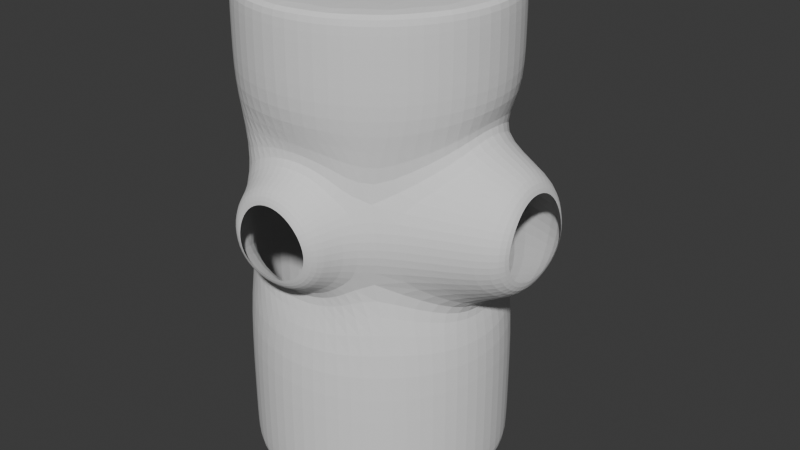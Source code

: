 # Source: circle_cylinder.blend  (saved by Blender 4.5.87; exported with 4.5.12 LTS)
import bpy
from mathutils import Matrix  # noqa: F401  (used for matrix-valued properties, if any)

bpy.ops.wm.read_factory_settings(use_empty=True)
scene = bpy.context.scene
scene.name = 'Scene'

# ---- collections
col_collection = bpy.data.collections.new('Collection'); scene.collection.children.link(col_collection)

# ---- world
world_world = bpy.data.worlds.new('World'); scene.world = world_world
world_world.use_nodes = True; world_world.node_tree.nodes.clear()
_N = world_world.node_tree.nodes; _L = world_world.node_tree.links
n0 = _N.new('ShaderNodeOutputWorld'); n0.name = 'World Output'; n0.location = (200, 100)
n1 = _N.new('ShaderNodeBackground'); n1.name = 'Background'; n1.location = (-200, 100)
n1.inputs[0].default_value = (0.05088, 0.05088, 0.05088, 1.0)
_L.new(n1.outputs[0], n0.inputs[0])
n0.is_active_output = True
world_world.color = (0.05088, 0.05088, 0.05088)
world_world.sun_shadow_jitter_overblur = 0.0

# ---- meshes
me_cylinder_006 = bpy.data.meshes.new('Cylinder.006')
me_cylinder_006.from_pydata([(0.0, 0.52, -0.3975), (0.009431, 0.5875, -0.1744), (0.02137, 0.4105, 0.2463), (0.0, 0.52, 0.3975), (0.0, 0.52, 0.5963), (0.199, 0.4804, 0.5962), (0.199, 0.4804, 0.3975), (0.1109, 0.5724, 0.1579), (0.127, 0.4126, -0.2094), (0.199, 0.4804, -0.3975), (0.3677, 0.3677, 0.5962), (0.3677, 0.3677, 0.3975), (0.6707, 0.1379, 0.0918), (0.6588, 0.2317, 0.01462), (0.6893, 0.1534, -0.07488), (0.3677, 0.3677, -0.3975), (0.4804, 0.199, 0.5962), (0.4804, 0.199, 0.3975), (0.6536, 0.1026, 0.2067), (0.4317, 0.1812, -0.2729), (0.4804, 0.199, -0.3975), (0.52, 0.0, 0.5962), (0.52, 0.0, 0.3975), (0.6561, -0.01445, 0.2304), (0.4357, 0.02057, -0.327), (0.52, 0.0, -0.3975), (0.4804, -0.199, 0.5962), (0.4804, -0.199, 0.3975), (0.6634, -0.1284, 0.1933), (0.4383, -0.1456, -0.2936), (0.4804, -0.199, -0.3975), (0.3677, -0.3677, 0.5962), (0.3677, -0.3677, 0.3975), (0.6926, -0.1517, 0.07638), (0.6682, -0.231, -0.01403), (0.679, -0.1368, -0.09083), (0.3677, -0.3677, -0.3975), (0.199, -0.4804, 0.5962), (0.199, -0.4804, 0.3975), (0.1231, -0.5681, 0.1703), (0.1371, -0.3955, -0.2219), (0.199, -0.4804, -0.3975), (0.0, -0.52, 0.5962), (0.0, -0.52, 0.3975), (0.02203, -0.5748, 0.1978), (0.01131, -0.4061, -0.2535), (0.0, -0.52, -0.3975), (-0.199, -0.4804, 0.5962), (-0.199, -0.4804, 0.3975), (-0.07848, -0.5802, 0.1718), (-0.1131, -0.4198, -0.2179), (-0.199, -0.4804, -0.3975), (-0.3677, -0.3677, 0.5962), (-0.3677, -0.3677, 0.3975), (-0.1036, -0.587, 0.06996), (-0.182, -0.5841, -0.0003392), (-0.1095, -0.598, -0.07653), (-0.3677, -0.3677, -0.3975), (-0.4804, -0.199, 0.5962), (-0.4804, -0.199, 0.3975), (-0.4804, -0.199, 0.1987), (-0.4804, -0.199, -2.98e-08), (-0.4804, -0.199, -0.1988), (-0.4804, -0.199, -0.3975), (-0.52, 0.0, 0.5962), (-0.52, 0.0, 0.3975), (-0.52, 0.0, 0.1987), (-0.52, 0.0, -2.98e-08), (-0.52, 0.0, -0.1988), (-0.52, 0.0, -0.3975), (-0.4804, 0.199, 0.5962), (-0.4804, 0.199, 0.3975), (-0.4804, 0.199, 0.1987), (-0.4804, 0.199, -2.98e-08), (-0.4804, 0.199, -0.1988), (-0.4804, 0.199, -0.3975), (-0.3677, 0.3677, 0.5962), (-0.3677, 0.3677, 0.3975), (-0.08636, 0.6053, 0.07), (-0.1632, 0.5982, 0.01121), (-0.09111, 0.6127, -0.05233), (-0.3677, 0.3677, -0.3975), (-0.199, 0.4804, 0.5962), (-0.199, 0.4804, 0.3975), (-0.0688, 0.5847, 0.163), (-0.114, 0.4352, -0.2008), (-0.199, 0.4804, -0.3975), (0.1305, 0.6002, 0.06572), (0.1974, 0.572, -0.001366), (0.1264, 0.6042, -0.06218), (0.1546, -0.5892, 0.06962), (0.2201, -0.5501, -0.006233), (0.1443, -0.5674, -0.07916), (0.6644, -0.1021, -0.2063), (0.4296, -0.1816, 0.2724), (0.6631, 0.01498, -0.23), (0.4256, -0.02106, 0.3266), (0.6648, 0.1291, -0.1927), (0.423, 0.1451, 0.2931), (0.6535, 0.1922, 0.1279), (0.6795, 0.1675, 0.01051), (0.6653, 0.2095, -0.1033), (0.6699, -0.2087, 0.104), (0.6863, -0.1661, -0.00927), (0.6651, -0.1917, -0.1275), (0.6794, -0.0727, -0.1474), (0.6838, -0.09261, 0.1399), (0.6791, 0.01119, -0.1646), (0.6741, -0.01, 0.1656), (0.6848, 0.09409, -0.1386), (0.6716, 0.07384, 0.1484), (0.2355, -0.4022, 0.1196), (0.2665, -0.3932, -0.006423), (0.2305, -0.3907, -0.1314), (-0.1977, -0.4444, 0.1264), (-0.2338, -0.4419, 0.001443), (-0.2028, -0.4329, -0.1246), (-0.086, -0.5692, -0.1763), (-0.1043, -0.4396, 0.2169), (0.01376, -0.5563, -0.2042), (0.02143, -0.429, 0.2486), (0.1145, -0.5477, -0.1788), (0.1458, -0.4153, 0.213), (0.1969, -0.5606, 0.09578), (0.1687, -0.5765, -0.005919), (0.1895, -0.5447, -0.1066), (-0.1528, -0.5819, 0.09952), (-0.1252, -0.5946, -0.002334), (-0.1582, -0.5808, -0.1017), (-0.0563, -0.5876, -0.1306), (-0.0501, -0.5892, 0.1224), (0.0164, -0.5754, -0.1499), (0.02261, -0.5893, 0.1421), (0.08966, -0.569, -0.1314), (0.09805, -0.5901, 0.1232), (0.2261, 0.3946, 0.1179), (0.2544, 0.3951, -0.004199), (0.2181, 0.4017, -0.124), (-0.1913, 0.4337, 0.1328), (-0.2276, 0.4403, 0.01299), (-0.1993, 0.4408, -0.1091), (-0.07912, 0.5952, -0.1472), (0.005452, 0.4249, -0.2375), (-0.1002, 0.4228, 0.2182), (0.02116, 0.5762, 0.184), (0.1008, 0.582, -0.1545), (0.1408, 0.4002, 0.2096), (0.1761, 0.5716, 0.09059), (0.1454, 0.6003, 0.001172), (0.1701, 0.577, -0.0916), (-0.1362, 0.5925, 0.09982), (-0.105, 0.6105, 0.009574), (-0.1424, 0.5995, -0.07925), (-0.0477, 0.6094, -0.09885), (0.01294, 0.6034, -0.1173), (-0.04047, 0.6005, 0.1132), (0.02088, 0.5948, 0.1276), (0.07686, 0.6037, -0.1045), (0.08376, 0.5966, 0.1109), (0.0, 0.5043, 0.795), (0.0, 0.52, 0.7796), (0.193, 0.4659, 0.795), (0.199, 0.4804, 0.7796), (0.3566, 0.3566, 0.795), (0.3677, 0.3677, 0.7796), (0.4659, 0.193, 0.795), (0.4804, 0.199, 0.7796), (0.5043, 0.0, 0.795), (0.52, 0.0, 0.7796), (0.4659, -0.193, 0.795), (0.4804, -0.199, 0.7796), (0.3566, -0.3566, 0.795), (0.3677, -0.3677, 0.7796), (0.193, -0.4659, 0.795), (0.199, -0.4804, 0.7796), (0.0, -0.5043, 0.795), (0.0, -0.52, 0.7796), (-0.193, -0.4659, 0.795), (-0.199, -0.4804, 0.7796), (-0.3566, -0.3566, 0.795), (-0.3677, -0.3677, 0.7796), (-0.4659, -0.193, 0.795), (-0.4804, -0.199, 0.7796), (-0.5043, 0.0, 0.795), (-0.52, 0.0, 0.7796), (-0.4659, 0.193, 0.795), (-0.4804, 0.199, 0.7796), (-0.3566, 0.3566, 0.795), (-0.3677, 0.3677, 0.7796), (-0.193, 0.4659, 0.795), (-0.199, 0.4804, 0.7796), (0.0, 0.5029, -1.085), (0.0, 0.52, -1.069), (0.1924, 0.4646, -1.085), (0.199, 0.4804, -1.069), (0.3556, 0.3556, -1.085), (0.3677, 0.3677, -1.069), (0.4646, 0.1924, -1.085), (0.4804, 0.199, -1.069), (0.5029, 0.0, -1.085), (0.52, 0.0, -1.069), (0.4646, -0.1924, -1.085), (0.4804, -0.199, -1.069), (0.3556, -0.3556, -1.085), (0.3677, -0.3677, -1.069), (0.1924, -0.4646, -1.085), (0.199, -0.4804, -1.069), (0.0, -0.5029, -1.085), (0.0, -0.52, -1.069), (-0.1924, -0.4646, -1.085), (-0.199, -0.4804, -1.069), (-0.3556, -0.3556, -1.085), (-0.3677, -0.3677, -1.069), (-0.4646, -0.1924, -1.085), (-0.4804, -0.199, -1.069), (-0.5029, 0.0, -1.085), (-0.52, 0.0, -1.069), (-0.4646, 0.1924, -1.085), (-0.4804, 0.199, -1.069), (-0.3556, 0.3556, -1.085), (-0.3677, 0.3677, -1.069), (-0.1924, 0.4646, -1.085), (-0.199, 0.4804, -1.069), (0.0, 0.52, -0.8325), (0.199, 0.4804, -0.8325), (-0.199, 0.4804, -0.8325), (0.3677, 0.3677, -0.8325), (0.4804, 0.199, -0.8325), (0.52, 0.0, -0.8325), (0.4804, -0.199, -0.8325), (0.3677, -0.3677, -0.8325), (0.199, -0.4804, -0.8325), (0.0, -0.52, -0.8325), (-0.199, -0.4804, -0.8325), (-0.3677, -0.3677, -0.8325), (-0.4804, -0.199, -0.8325), (-0.52, 0.0, -0.8325), (-0.4804, 0.199, -0.8325), (-0.3677, 0.3677, -0.8325)], [], [(238, 81, 86, 225), (86, 85, 142, 0), (143, 83, 3, 2), (83, 82, 4, 3), (237, 75, 81, 238), (81, 140, 85, 86), (138, 77, 83, 143), (77, 76, 82, 83), (236, 69, 75, 237), (75, 74, 140, 81), (74, 73, 139, 140), (73, 72, 138, 139), (72, 71, 77, 138), (71, 70, 76, 77), (235, 63, 69, 236), (69, 68, 74, 75), (68, 67, 73, 74), (67, 66, 72, 73), (66, 65, 71, 72), (65, 64, 70, 71), (234, 57, 63, 235), (63, 62, 68, 69), (62, 61, 67, 68), (61, 60, 66, 67), (60, 59, 65, 66), (59, 58, 64, 65), (233, 51, 57, 234), (57, 116, 62, 63), (116, 115, 61, 62), (115, 114, 60, 61), (114, 53, 59, 60), (53, 52, 58, 59), (232, 46, 51, 233), (51, 50, 116, 57), (118, 48, 53, 114), (48, 47, 52, 53), (231, 41, 46, 232), (46, 45, 50, 51), (120, 43, 48, 118), (43, 42, 47, 48), (230, 36, 41, 231), (41, 40, 45, 46), (122, 38, 43, 120), (38, 37, 42, 43), (229, 30, 36, 230), (36, 113, 40, 41), (111, 32, 38, 122), (32, 31, 37, 38), (228, 25, 30, 229), (30, 29, 113, 36), (94, 27, 32, 111), (27, 26, 31, 32), (227, 20, 25, 228), (25, 24, 29, 30), (96, 22, 27, 94), (22, 21, 26, 27), (226, 15, 20, 227), (20, 19, 24, 25), (98, 17, 22, 96), (17, 16, 21, 22), (224, 9, 15, 226), (15, 137, 19, 20), (135, 11, 17, 98), (11, 10, 16, 17), (223, 0, 9, 224), (9, 8, 137, 15), (146, 6, 11, 135), (6, 5, 10, 11), (0, 142, 8, 9), (2, 3, 6, 146), (3, 4, 5, 6), (99, 13, 136, 135), (13, 101, 137, 136), (34, 102, 111, 112), (104, 34, 112, 113), (93, 104, 113, 29), (102, 28, 94, 111), (95, 93, 29, 24), (28, 23, 96, 94), (97, 95, 24, 19), (23, 18, 98, 96), (101, 97, 19, 137), (18, 99, 135, 98), (12, 100, 13, 99), (100, 14, 101, 13), (103, 33, 102, 34), (35, 103, 34, 104), (105, 35, 104, 93), (33, 106, 28, 102), (107, 105, 93, 95), (106, 108, 23, 28), (109, 107, 95, 97), (108, 110, 18, 23), (14, 109, 97, 101), (110, 12, 99, 18), (123, 91, 112, 111), (91, 125, 113, 112), (55, 126, 114, 115), (128, 55, 115, 116), (117, 128, 116, 50), (126, 49, 118, 114), (119, 117, 50, 45), (49, 44, 120, 118), (121, 119, 45, 40), (44, 39, 122, 120), (125, 121, 40, 113), (39, 123, 111, 122), (90, 124, 91, 123), (124, 92, 125, 91), (127, 54, 126, 55), (56, 127, 55, 128), (129, 56, 128, 117), (54, 130, 49, 126), (131, 129, 117, 119), (130, 132, 44, 49), (133, 131, 119, 121), (132, 134, 39, 44), (92, 133, 121, 125), (134, 90, 123, 39), (88, 147, 135, 136), (149, 88, 136, 137), (150, 79, 139, 138), (79, 152, 140, 139), (141, 1, 142, 85), (144, 84, 143, 2), (152, 141, 85, 140), (84, 150, 138, 143), (145, 149, 137, 8), (147, 7, 146, 135), (1, 145, 8, 142), (7, 144, 2, 146), (148, 87, 147, 88), (89, 148, 88, 149), (78, 151, 79, 150), (151, 80, 152, 79), (153, 154, 1, 141), (156, 155, 84, 144), (80, 153, 141, 152), (155, 78, 150, 84), (157, 89, 149, 145), (87, 158, 7, 147), (154, 157, 145, 1), (158, 156, 144, 7), (162, 160, 159, 161), (164, 162, 161, 163), (166, 164, 163, 165), (168, 166, 165, 167), (170, 168, 167, 169), (172, 170, 169, 171), (174, 172, 171, 173), (176, 174, 173, 175), (178, 176, 175, 177), (180, 178, 177, 179), (182, 180, 179, 181), (184, 182, 181, 183), (186, 184, 183, 185), (188, 186, 185, 187), (190, 188, 187, 189), (160, 190, 189, 159), (161, 159, 189, 187, 185, 183, 181, 179, 177, 175, 173, 171, 169, 167, 165, 163), (4, 160, 162, 5), (82, 190, 160, 4), (5, 162, 164, 10), (10, 164, 166, 16), (16, 166, 168, 21), (21, 168, 170, 26), (26, 170, 172, 31), (31, 172, 174, 37), (37, 174, 176, 42), (42, 176, 178, 47), (47, 178, 180, 52), (52, 180, 182, 58), (58, 182, 184, 64), (64, 184, 186, 70), (70, 186, 188, 76), (76, 188, 190, 82), (192, 194, 193, 191), (194, 196, 195, 193), (196, 198, 197, 195), (198, 200, 199, 197), (200, 202, 201, 199), (202, 204, 203, 201), (204, 206, 205, 203), (206, 208, 207, 205), (208, 210, 209, 207), (210, 212, 211, 209), (212, 214, 213, 211), (214, 216, 215, 213), (216, 218, 217, 215), (218, 220, 219, 217), (220, 222, 221, 219), (222, 192, 191, 221), (191, 193, 195, 197, 199, 201, 203, 205, 207, 209, 211, 213, 215, 217, 219, 221), (220, 238, 225, 222), (218, 237, 238, 220), (216, 236, 237, 218), (214, 235, 236, 216), (212, 234, 235, 214), (210, 233, 234, 212), (208, 232, 233, 210), (206, 231, 232, 208), (204, 230, 231, 206), (202, 229, 230, 204), (200, 228, 229, 202), (198, 227, 228, 200), (196, 226, 227, 198), (194, 224, 226, 196), (222, 225, 223, 192), (192, 223, 224, 194), (225, 86, 0, 223)])
_uv = me_cylinder_006.uv_layers.new(name='UVMap')
_uv.uv.foreach_set('vector', [0.125, 0.5339, 0.125, 0.625, 0.0625, 0.625, 0.0625, 0.5339, 0.0625, 0.625, 0.0625, 0.6875, 0.0, 0.6875, 0.0, 0.625, 0.0625, 0.8125, 0.0625, 0.875, 0.0, 0.875, 0.0, 0.8125, 0.0625, 0.875, 0.0625, 0.9375, 0.0, 0.9375, 0.0, 0.875, 0.1875, 0.5339, 0.1875, 0.625, 0.125, 0.625, 0.125, 0.5339, 0.125, 0.625, 0.125, 0.6875, 0.0625, 0.6875, 0.0625, 0.625, 0.125, 0.8125, 0.125, 0.875, 0.0625, 0.875, 0.0625, 0.8125, 0.125, 0.875, 0.125, 0.9375, 0.0625, 0.9375, 0.0625, 0.875, 0.25, 0.5339, 0.25, 0.625, 0.1875, 0.625, 0.1875, 0.5339, 0.1875, 0.625, 0.1875, 0.6875, 0.125, 0.6875, 0.125, 0.625, 0.1875, 0.6875, 0.1875, 0.75, 0.125, 0.75, 0.125, 0.6875, 0.1875, 0.75, 0.1875, 0.8125, 0.125, 0.8125, 0.125, 0.75, 0.1875, 0.8125, 0.1875, 0.875, 0.125, 0.875, 0.125, 0.8125, 0.1875, 0.875, 0.1875, 0.9375, 0.125, 0.9375, 0.125, 0.875, 0.3125, 0.5339, 0.3125, 0.625, 0.25, 0.625, 0.25, 0.5339, 0.25, 0.625, 0.25, 0.6875, 0.1875, 0.6875, 0.1875, 0.625, 0.25, 0.6875, 0.25, 0.75, 0.1875, 0.75, 0.1875, 0.6875, 0.25, 0.75, 0.25, 0.8125, 0.1875, 0.8125, 0.1875, 0.75, 0.25, 0.8125, 0.25, 0.875, 0.1875, 0.875, 0.1875, 0.8125, 0.25, 0.875, 0.25, 0.9375, 0.1875, 0.9375, 0.1875, 0.875, 0.375, 0.5339, 0.375, 0.625, 0.3125, 0.625, 0.3125, 0.5339, 0.3125, 0.625, 0.3125, 0.6875, 0.25, 0.6875, 0.25, 0.625, 0.3125, 0.6875, 0.3125, 0.75, 0.25, 0.75, 0.25, 0.6875, 0.3125, 0.75, 0.3125, 0.8125, 0.25, 0.8125, 0.25, 0.75, 0.3125, 0.8125, 0.3125, 0.875, 0.25, 0.875, 0.25, 0.8125, 0.3125, 0.875, 0.3125, 0.9375, 0.25, 0.9375, 0.25, 0.875, 0.4375, 0.5339, 0.4375, 0.625, 0.375, 0.625, 0.375, 0.5339, 0.375, 0.625, 0.375, 0.6875, 0.3125, 0.6875, 0.3125, 0.625, 0.375, 0.6875, 0.375, 0.75, 0.3125, 0.75, 0.3125, 0.6875, 0.375, 0.75, 0.375, 0.8125, 0.3125, 0.8125, 0.3125, 0.75, 0.375, 0.8125, 0.375, 0.875, 0.3125, 0.875, 0.3125, 0.8125, 0.375, 0.875, 0.375, 0.9375, 0.3125, 0.9375, 0.3125, 0.875, 0.5, 0.5339, 0.5, 0.625, 0.4375, 0.625, 0.4375, 0.5339, 0.4375, 0.625, 0.4375, 0.6875, 0.375, 0.6875, 0.375, 0.625, 0.4375, 0.8125, 0.4375, 0.875, 0.375, 0.875, 0.375, 0.8125, 0.4375, 0.875, 0.4375, 0.9375, 0.375, 0.9375, 0.375, 0.875, 0.5625, 0.5339, 0.5625, 0.625, 0.5, 0.625, 0.5, 0.5339, 0.5, 0.625, 0.5, 0.6875, 0.4375, 0.6875, 0.4375, 0.625, 0.5, 0.8125, 0.5, 0.875, 0.4375, 0.875, 0.4375, 0.8125, 0.5, 0.875, 0.5, 0.9375, 0.4375, 0.9375, 0.4375, 0.875, 0.625, 0.5339, 0.625, 0.625, 0.5625, 0.625, 0.5625, 0.5339, 0.5625, 0.625, 0.5625, 0.6875, 0.5, 0.6875, 0.5, 0.625, 0.5625, 0.8125, 0.5625, 0.875, 0.5, 0.875, 0.5, 0.8125, 0.5625, 0.875, 0.5625, 0.9375, 0.5, 0.9375, 0.5, 0.875, 0.6875, 0.5339, 0.6875, 0.625, 0.625, 0.625, 0.625, 0.5339, 0.625, 0.625, 0.625, 0.6875, 0.5625, 0.6875, 0.5625, 0.625, 0.625, 0.8125, 0.625, 0.875, 0.5625, 0.875, 0.5625, 0.8125, 0.625, 0.875, 0.625, 0.9375, 0.5625, 0.9375, 0.5625, 0.875, 0.75, 0.5339, 0.75, 0.625, 0.6875, 0.625, 0.6875, 0.5339, 0.6875, 0.625, 0.6875, 0.6875, 0.625, 0.6875, 0.625, 0.625, 0.6875, 0.8125, 0.6875, 0.875, 0.625, 0.875, 0.625, 0.8125, 0.6875, 0.875, 0.6875, 0.9375, 0.625, 0.9375, 0.625, 0.875, 0.8125, 0.5339, 0.8125, 0.625, 0.75, 0.625, 0.75, 0.5339, 0.75, 0.625, 0.75, 0.6875, 0.6875, 0.6875, 0.6875, 0.625, 0.75, 0.8125, 0.75, 0.875, 0.6875, 0.875, 0.6875, 0.8125, 0.75, 0.875, 0.75, 0.9375, 0.6875, 0.9375, 0.6875, 0.875, 0.875, 0.5339, 0.875, 0.625, 0.8125, 0.625, 0.8125, 0.5339, 0.8125, 0.625, 0.8125, 0.6875, 0.75, 0.6875, 0.75, 0.625, 0.8125, 0.8125, 0.8125, 0.875, 0.75, 0.875, 0.75, 0.8125, 0.8125, 0.875, 0.8125, 0.9375, 0.75, 0.9375, 0.75, 0.875, 0.9375, 0.5339, 0.9375, 0.625, 0.875, 0.625, 0.875, 0.5339, 0.875, 0.625, 0.875, 0.6875, 0.8125, 0.6875, 0.8125, 0.625, 0.875, 0.8125, 0.875, 0.875, 0.8125, 0.875, 0.8125, 0.8125, 0.875, 0.875, 0.875, 0.9375, 0.8125, 0.9375, 0.8125, 0.875, 1.0, 0.5339, 1.0, 0.625, 0.9375, 0.625, 0.9375, 0.5339, 0.9375, 0.625, 0.9375, 0.6875, 0.875, 0.6875, 0.875, 0.625, 0.9375, 0.8125, 0.9375, 0.875, 0.875, 0.875, 0.875, 0.8125, 0.9375, 0.875, 0.9375, 0.9375, 0.875, 0.9375, 0.875, 0.875, 1.0, 0.625, 1.0, 0.6875, 0.9375, 0.6875, 0.9375, 0.625, 1.0, 0.8125, 1.0, 0.875, 0.9375, 0.875, 0.9375, 0.8125, 1.0, 0.875, 1.0, 0.9375, 0.9375, 0.9375, 0.9375, 0.875, 0.823, 0.7828, 0.8284, 0.7619, 0.875, 0.75, 0.875, 0.8125, 0.8284, 0.7619, 0.8215, 0.7285, 0.875, 0.6875, 0.875, 0.75, 0.6674, 0.7422, 0.6785, 0.7715, 0.625, 0.8125, 0.625, 0.75, 0.677, 0.7172, 0.6674, 0.7422, 0.625, 0.75, 0.625, 0.6875, 0.7083, 0.7064, 0.677, 0.7172, 0.625, 0.6875, 0.6875, 0.6875, 0.6785, 0.7715, 0.7085, 0.7894, 0.6875, 0.8125, 0.625, 0.8125, 0.75, 0.706, 0.7083, 0.7064, 0.6875, 0.6875, 0.75, 0.6875, 0.7085, 0.7894, 0.75, 0.794, 0.75, 0.8125, 0.6875, 0.8125, 0.7804, 0.7236, 0.75, 0.706, 0.75, 0.6875, 0.8125, 0.6875, 0.75, 0.794, 0.7824, 0.7897, 0.8125, 0.8125, 0.75, 0.8125, 0.8215, 0.7285, 0.7804, 0.7236, 0.8125, 0.6875, 0.875, 0.6875, 0.7824, 0.7897, 0.823, 0.7828, 0.875, 0.8125, 0.8125, 0.8125, 0.7919, 0.7699, 0.7994, 0.7661, 0.8284, 0.7619, 0.823, 0.7828, 0.7994, 0.7661, 0.7899, 0.7492, 0.8215, 0.7285, 0.8284, 0.7619, 0.6964, 0.7417, 0.7058, 0.756, 0.6785, 0.7715, 0.6674, 0.7422, 0.7026, 0.7275, 0.6964, 0.7417, 0.6674, 0.7422, 0.677, 0.7172, 0.7214, 0.7189, 0.7026, 0.7275, 0.677, 0.7172, 0.7083, 0.7064, 0.7058, 0.756, 0.7214, 0.7759, 0.7085, 0.7894, 0.6785, 0.7715, 0.75, 0.7184, 0.7214, 0.7189, 0.7083, 0.7064, 0.75, 0.706, 0.7214, 0.7759, 0.75, 0.7816, 0.75, 0.794, 0.7085, 0.7894, 0.7606, 0.7453, 0.75, 0.7184, 0.75, 0.706, 0.7804, 0.7236, 0.75, 0.7816, 0.7638, 0.7752, 0.7824, 0.7897, 0.75, 0.794, 0.7899, 0.7492, 0.7606, 0.7453, 0.7804, 0.7236, 0.8215, 0.7285, 0.7638, 0.7752, 0.7919, 0.7699, 0.823, 0.7828, 0.7824, 0.7897, 0.5953, 0.7826, 0.6038, 0.7432, 0.625, 0.75, 0.625, 0.8125, 0.6038, 0.7432, 0.5939, 0.7078, 0.625, 0.6875, 0.625, 0.75, 0.4091, 0.7686, 0.411, 0.7919, 0.375, 0.8125, 0.375, 0.75, 0.4133, 0.7236, 0.4091, 0.7686, 0.375, 0.75, 0.375, 0.6875, 0.4529, 0.7063, 0.4133, 0.7236, 0.375, 0.6875, 0.4375, 0.6875, 0.411, 0.7919, 0.4525, 0.8006, 0.4375, 0.8125, 0.375, 0.8125, 0.5019, 0.6999, 0.4529, 0.7063, 0.4375, 0.6875, 0.5, 0.6875, 0.4525, 0.8006, 0.502, 0.8002, 0.5, 0.8125, 0.4375, 0.8125, 0.5491, 0.6997, 0.5019, 0.6999, 0.5, 0.6875, 0.5625, 0.6875, 0.502, 0.8002, 0.5525, 0.7901, 0.5625, 0.8125, 0.5, 0.8125, 0.5939, 0.7078, 0.5491, 0.6997, 0.5625, 0.6875, 0.625, 0.6875, 0.5525, 0.7901, 0.5953, 0.7826, 0.625, 0.8125, 0.5625, 0.8125, 0.5716, 0.759, 0.5786, 0.7386, 0.6038, 0.7432, 0.5953, 0.7826, 0.5786, 0.7386, 0.5662, 0.7203, 0.5939, 0.7078, 0.6038, 0.7432, 0.4446, 0.7873, 0.4433, 0.7801, 0.411, 0.7919, 0.4091, 0.7686, 0.4485, 0.755, 0.4446, 0.7873, 0.4091, 0.7686, 0.4133, 0.7236, 0.4692, 0.723, 0.4485, 0.755, 0.4133, 0.7236, 0.4529, 0.7063, 0.4433, 0.7801, 0.4687, 0.7872, 0.4525, 0.8006, 0.411, 0.7919, 0.5039, 0.7135, 0.4692, 0.723, 0.4529, 0.7063, 0.5019, 0.6999, 0.4687, 0.7872, 0.5042, 0.7863, 0.502, 0.8002, 0.4525, 0.8006, 0.5358, 0.7112, 0.5039, 0.7135, 0.5019, 0.6999, 0.5491, 0.6997, 0.5042, 0.7863, 0.5435, 0.7672, 0.5525, 0.7901, 0.502, 0.8002, 0.5662, 0.7203, 0.5358, 0.7112, 0.5491, 0.6997, 0.5939, 0.7078, 0.5435, 0.7672, 0.5716, 0.759, 0.5953, 0.7826, 0.5525, 0.7901, 0.9066, 0.7498, 0.9169, 0.7827, 0.875, 0.8125, 0.875, 0.75, 0.9168, 0.7174, 0.9066, 0.7498, 0.875, 0.75, 0.875, 0.6875, 0.07368, 0.7812, 0.07969, 0.7526, 0.125, 0.75, 0.125, 0.8125, 0.07969, 0.7526, 0.07281, 0.7218, 0.125, 0.6875, 0.125, 0.75, 0.02875, 0.7167, -0.00226, 0.7043, 0.0, 0.6875, 0.0625, 0.6875, -0.002183, 0.7964, 0.02987, 0.7868, 0.0625, 0.8125, 0.0, 0.8125, 0.07281, 0.7218, 0.02875, 0.7167, 0.0625, 0.6875, 0.125, 0.6875, 0.02987, 0.7868, 0.07368, 0.7812, 0.125, 0.8125, 0.0625, 0.8125, 0.9532, 0.7056, 0.9168, 0.7174, 0.875, 0.6875, 0.9375, 0.6875, 0.9169, 0.7827, 0.9532, 0.7947, 0.9375, 0.8125, 0.875, 0.8125, 0.9978, 0.7039, 0.9532, 0.7056, 0.9375, 0.6875, 1.0, 0.6875, 0.9532, 0.7947, 0.9979, 0.7968, 1.0, 0.8125, 0.9375, 0.8125, 0.9353, 0.7496, 0.9455, 0.7678, 0.9169, 0.7827, 0.9066, 0.7498, 0.9454, 0.7324, 0.9353, 0.7496, 0.9066, 0.7498, 0.9168, 0.7174, 0.03133, 0.7615, 0.03759, 0.7578, 0.07969, 0.7526, 0.07368, 0.7812, 0.03759, 0.7578, 0.02943, 0.7444, 0.07281, 0.7218, 0.07969, 0.7526, -0.0005826, 0.7405, -0.00361, 0.7189, -0.00226, 0.7043, 0.02875, 0.7167, -0.003521, 0.7823, 0.001796, 0.766, 0.02987, 0.7868, -0.002183, 0.7964, 0.02943, 0.7444, -0.0005826, 0.7405, 0.02875, 0.7167, 0.07281, 0.7218, 0.001796, 0.766, 0.03133, 0.7615, 0.07368, 0.7812, 0.02987, 0.7868, 0.9665, 0.7211, 0.9454, 0.7324, 0.9168, 0.7174, 0.9532, 0.7056, 0.9455, 0.7678, 0.9665, 0.7796, 0.9532, 0.7947, 0.9169, 0.7827, 0.996, 0.7188, 0.9665, 0.7211, 0.9532, 0.7056, 0.9978, 0.7039, 0.9665, 0.7796, 0.9961, 0.7825, 0.9979, 0.7968, 0.9532, 0.7947, 0.3418, 0.4717, 0.25, 0.49, 0.25, 0.4828, 0.3391, 0.465, 0.4197, 0.4197, 0.3418, 0.4717, 0.3391, 0.465, 0.4146, 0.4146, 0.4717, 0.3418, 0.4197, 0.4197, 0.4146, 0.4146, 0.465, 0.3391, 0.49, 0.25, 0.4717, 0.3418, 0.465, 0.3391, 0.4828, 0.25, 0.4717, 0.1582, 0.49, 0.25, 0.4828, 0.25, 0.465, 0.1609, 0.4197, 0.08029, 0.4717, 0.1582, 0.465, 0.1609, 0.4146, 0.08542, 0.3418, 0.02827, 0.4197, 0.08029, 0.4146, 0.08542, 0.3391, 0.03496, 0.25, 0.01, 0.3418, 0.02827, 0.3391, 0.03496, 0.25, 0.01724, 0.1582, 0.02827, 0.25, 0.01, 0.25, 0.01724, 0.1609, 0.03496, 0.08029, 0.08029, 0.1582, 0.02827, 0.1609, 0.03496, 0.08542, 0.08542, 0.02827, 0.1582, 0.08029, 0.08029, 0.08542, 0.08542, 0.03496, 0.1609, 0.01, 0.25, 0.02827, 0.1582, 0.03496, 0.1609, 0.01724, 0.25, 0.02827, 0.3418, 0.01, 0.25, 0.01724, 0.25, 0.03496, 0.3391, 0.08029, 0.4197, 0.02827, 0.3418, 0.03496, 0.3391, 0.08542, 0.4146, 0.1582, 0.4717, 0.08029, 0.4197, 0.08542, 0.4146, 0.1609, 0.465, 0.25, 0.49, 0.1582, 0.4717, 0.1609, 0.465, 0.25, 0.4828, 0.3391, 0.465, 0.25, 0.4828, 0.1609, 0.465, 0.08542, 0.4146, 0.03496, 0.3391, 0.01724, 0.25, 0.03496, 0.1609, 0.08542, 0.08542, 0.1609, 0.03496, 0.25, 0.01724, 0.3391, 0.03496, 0.4146, 0.08542, 0.465, 0.1609, 0.4828, 0.25, 0.465, 0.3391, 0.4146, 0.4146, 1.0, 0.9375, 1.0, 0.9952, 0.9375, 0.9952, 0.9375, 0.9375, 0.0625, 0.9375, 0.0625, 0.9952, 0.0, 0.9952, 0.0, 0.9375, 0.9375, 0.9375, 0.9375, 0.9952, 0.875, 0.9952, 0.875, 0.9375, 0.875, 0.9375, 0.875, 0.9952, 0.8125, 0.9952, 0.8125, 0.9375, 0.8125, 0.9375, 0.8125, 0.9952, 0.75, 0.9952, 0.75, 0.9375, 0.75, 0.9375, 0.75, 0.9952, 0.6875, 0.9952, 0.6875, 0.9375, 0.6875, 0.9375, 0.6875, 0.9952, 0.625, 0.9952, 0.625, 0.9375, 0.625, 0.9375, 0.625, 0.9952, 0.5625, 0.9952, 0.5625, 0.9375, 0.5625, 0.9375, 0.5625, 0.9952, 0.5, 0.9952, 0.5, 0.9375, 0.5, 0.9375, 0.5, 0.9952, 0.4375, 0.9952, 0.4375, 0.9375, 0.4375, 0.9375, 0.4375, 0.9952, 0.375, 0.9952, 0.375, 0.9375, 0.375, 0.9375, 0.375, 0.9952, 0.3125, 0.9952, 0.3125, 0.9375, 0.3125, 0.9375, 0.3125, 0.9952, 0.25, 0.9952, 0.25, 0.9375, 0.25, 0.9375, 0.25, 0.9952, 0.1875, 0.9952, 0.1875, 0.9375, 0.1875, 0.9375, 0.1875, 0.9952, 0.125, 0.9952, 0.125, 0.9375, 0.125, 0.9375, 0.125, 0.9952, 0.0625, 0.9952, 0.0625, 0.9375, 0.75, 0.49, 0.8418, 0.4717, 0.8388, 0.4644, 0.75, 0.4821, 0.8418, 0.4717, 0.9197, 0.4197, 0.9141, 0.4141, 0.8388, 0.4644, 0.9197, 0.4197, 0.9717, 0.3418, 0.9644, 0.3388, 0.9141, 0.4141, 0.9717, 0.3418, 0.99, 0.25, 0.9821, 0.25, 0.9644, 0.3388, 0.99, 0.25, 0.9717, 0.1582, 0.9644, 0.1612, 0.9821, 0.25, 0.9717, 0.1582, 0.9197, 0.08029, 0.9141, 0.08589, 0.9644, 0.1612, 0.9197, 0.08029, 0.8418, 0.02827, 0.8388, 0.03558, 0.9141, 0.08589, 0.8418, 0.02827, 0.75, 0.01, 0.75, 0.01791, 0.8388, 0.03558, 0.75, 0.01, 0.6582, 0.02827, 0.6612, 0.03558, 0.75, 0.01791, 0.6582, 0.02827, 0.5803, 0.08029, 0.5859, 0.08589, 0.6612, 0.03558, 0.5803, 0.08029, 0.5283, 0.1582, 0.5356, 0.1612, 0.5859, 0.08589, 0.5283, 0.1582, 0.51, 0.25, 0.5179, 0.25, 0.5356, 0.1612, 0.51, 0.25, 0.5283, 0.3418, 0.5356, 0.3388, 0.5179, 0.25, 0.5283, 0.3418, 0.5803, 0.4197, 0.5859, 0.4141, 0.5356, 0.3388, 0.5803, 0.4197, 0.6582, 0.4717, 0.6612, 0.4644, 0.5859, 0.4141, 0.6582, 0.4717, 0.75, 0.49, 0.75, 0.4821, 0.6612, 0.4644, 0.75, 0.4821, 0.8388, 0.4644, 0.9141, 0.4141, 0.9644, 0.3388, 0.9821, 0.25, 0.9644, 0.1612, 0.9141, 0.08589, 0.8388, 0.03558, 0.75, 0.01791, 0.6612, 0.03558, 0.5859, 0.08589, 0.5356, 0.1612, 0.5179, 0.25, 0.5356, 0.3388, 0.5859, 0.4141, 0.6612, 0.4644, 0.125, 0.5053, 0.125, 0.5339, 0.0625, 0.5339, 0.0625, 0.5053, 0.1875, 0.5053, 0.1875, 0.5339, 0.125, 0.5339, 0.125, 0.5053, 0.25, 0.5053, 0.25, 0.5339, 0.1875, 0.5339, 0.1875, 0.5053, 0.3125, 0.5053, 0.3125, 0.5339, 0.25, 0.5339, 0.25, 0.5053, 0.375, 0.5053, 0.375, 0.5339, 0.3125, 0.5339, 0.3125, 0.5053, 0.4375, 0.5053, 0.4375, 0.5339, 0.375, 0.5339, 0.375, 0.5053, 0.5, 0.5053, 0.5, 0.5339, 0.4375, 0.5339, 0.4375, 0.5053, 0.5625, 0.5053, 0.5625, 0.5339, 0.5, 0.5339, 0.5, 0.5053, 0.625, 0.5053, 0.625, 0.5339, 0.5625, 0.5339, 0.5625, 0.5053, 0.6875, 0.5053, 0.6875, 0.5339, 0.625, 0.5339, 0.625, 0.5053, 0.75, 0.5053, 0.75, 0.5339, 0.6875, 0.5339, 0.6875, 0.5053, 0.8125, 0.5053, 0.8125, 0.5339, 0.75, 0.5339, 0.75, 0.5053, 0.875, 0.5053, 0.875, 0.5339, 0.8125, 0.5339, 0.8125, 0.5053, 0.9375, 0.5053, 0.9375, 0.5339, 0.875, 0.5339, 0.875, 0.5053, 0.0625, 0.5053, 0.0625, 0.5339, -9.095e-13, 0.5339, 0.0, 0.5053, 1.0, 0.5053, 1.0, 0.5339, 0.9375, 0.5339, 0.9375, 0.5053, 0.0625, 0.5339, 0.0625, 0.625, 0.0, 0.625, -9.095e-13, 0.5339])
me_cylinder_006.update()

# ---- objects
ob_cylinder = bpy.data.objects.new('Cylinder', me_cylinder_006)

# ---- transforms, parenting, visibility, modifiers, constraints
ob_cylinder.location = (0.0, 0.0, 1.004)
_m = ob_cylinder.modifiers.new('Subdivision', 'SUBSURF')
_m.levels = 3

# ---- collection membership
col_collection.objects.link(ob_cylinder)

# ---- scene / render settings (as saved in the file)
scene.frame_start = 1; scene.frame_end = 250; scene.frame_set(1)
scene.render.engine = 'BLENDER_EEVEE_NEXT'
bpy.context.view_layer.update()

# ---- added for rendering (the .blend has no active camera and no usable light): camera, sun
cam_auto = bpy.data.cameras.new('AutoCamera')
cam_auto.lens = 50.0
cam_auto.sensor_width = 36.0
cam_auto.clip_end = 1000.0
ob_auto_camera = bpy.data.objects.new('AutoCamera', cam_auto)
scene.collection.objects.link(ob_auto_camera)
ob_auto_camera.location = (2.4401, -2.81721, 2.74215)
ob_auto_camera.rotation_euler = (1.09748, -7.21219e-08, 0.694738)
scene.camera = ob_auto_camera
light_auto_sun = bpy.data.lights.new('AutoSun', 'SUN')
light_auto_sun.energy = 3.0
light_auto_sun.angle = 0.0523599
ob_auto_sun = bpy.data.objects.new('AutoSun', light_auto_sun)
scene.collection.objects.link(ob_auto_sun)
ob_auto_sun.rotation_euler = (0.872665, 0.174533, 0.523599)
bpy.context.view_layer.update()
